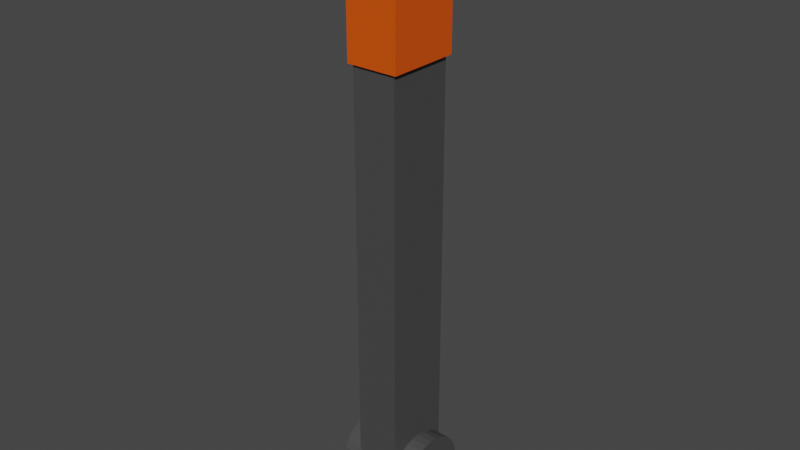 # Source: OrangeLeverWOB.blend  (saved by Blender 3.6.11; exported with 4.5.12 LTS)
import bpy
from mathutils import Matrix  # noqa: F401  (used for matrix-valued properties, if any)

bpy.ops.wm.read_factory_settings(use_empty=True)
scene = bpy.context.scene
scene.name = 'Scene'

# ---- collections
col_collection = bpy.data.collections.new('Collection'); scene.collection.children.link(col_collection)

# ---- materials (node trees are filled in below, after node groups)
mat_black = bpy.data.materials.new('Black')
mat_black.use_transparent_shadow = False
mat_white = bpy.data.materials.new('White')
mat_white.use_transparent_shadow = False
mat_red = bpy.data.materials.new('Red')
mat_red.use_transparent_shadow = False
mat_green = bpy.data.materials.new('Green')
mat_green.use_transparent_shadow = False
mat_blue = bpy.data.materials.new('Blue')
mat_blue.use_transparent_shadow = False
mat_yellow = bpy.data.materials.new('Yellow')
mat_yellow.use_transparent_shadow = False
mat_orange = bpy.data.materials.new('Orange')
mat_orange.use_transparent_shadow = False
mat_brown = bpy.data.materials.new('Brown')
mat_brown.use_transparent_shadow = False
mat_pink = bpy.data.materials.new('Pink')
mat_pink.use_transparent_shadow = False
mat_purple = bpy.data.materials.new('Purple')
mat_purple.use_transparent_shadow = False
mat_handle = bpy.data.materials.new('Handle')
mat_handle.use_transparent_shadow = False

# ---- material node trees
mat_black.use_nodes = True; mat_black.node_tree.nodes.clear()
_N = mat_black.node_tree.nodes; _L = mat_black.node_tree.links
n0 = _N.new('ShaderNodeBsdfPrincipled'); n0.name = 'Principled BSDF'; n0.location = (10, 300)
n0.distribution = 'GGX'
n0.subsurface_method = 'RANDOM_WALK_SKIN'
n0.inputs[0].default_value = (0.0, 0.0, 0.0, 1.0)
n0.inputs[3].default_value = 1.45
n0.inputs[27].default_value = (0.0, 0.0, 0.0, 1.0)
n0.inputs[28].default_value = 1.0
n1 = _N.new('ShaderNodeOutputMaterial'); n1.name = 'Material Output'; n1.location = (300, 300)
_L.new(n0.outputs[0], n1.inputs[0])
n1.is_active_output = True
mat_white.use_nodes = True; mat_white.node_tree.nodes.clear()
_N = mat_white.node_tree.nodes; _L = mat_white.node_tree.links
n0 = _N.new('ShaderNodeBsdfPrincipled'); n0.name = 'Principled BSDF'; n0.location = (10, 300)
n0.distribution = 'GGX'
n0.subsurface_method = 'RANDOM_WALK_SKIN'
n0.inputs[0].default_value = (1.0, 1.0, 1.0, 1.0)
n0.inputs[3].default_value = 1.45
n0.inputs[27].default_value = (0.0, 0.0, 0.0, 1.0)
n0.inputs[28].default_value = 1.0
n1 = _N.new('ShaderNodeOutputMaterial'); n1.name = 'Material Output'; n1.location = (300, 300)
_L.new(n0.outputs[0], n1.inputs[0])
n1.is_active_output = True
mat_red.use_nodes = True; mat_red.node_tree.nodes.clear()
_N = mat_red.node_tree.nodes; _L = mat_red.node_tree.links
n0 = _N.new('ShaderNodeBsdfPrincipled'); n0.name = 'Principled BSDF'; n0.location = (10, 300)
n0.distribution = 'GGX'
n0.subsurface_method = 'RANDOM_WALK_SKIN'
n0.inputs[0].default_value = (0.7991, 0.001214, 0.0, 1.0)
n0.inputs[3].default_value = 1.45
n0.inputs[27].default_value = (0.0, 0.0, 0.0, 1.0)
n0.inputs[28].default_value = 1.0
n1 = _N.new('ShaderNodeOutputMaterial'); n1.name = 'Material Output'; n1.location = (300, 300)
_L.new(n0.outputs[0], n1.inputs[0])
n1.is_active_output = True
mat_green.use_nodes = True; mat_green.node_tree.nodes.clear()
_N = mat_green.node_tree.nodes; _L = mat_green.node_tree.links
n0 = _N.new('ShaderNodeBsdfPrincipled'); n0.name = 'Principled BSDF'; n0.location = (10, 300)
n0.distribution = 'GGX'
n0.subsurface_method = 'RANDOM_WALK_SKIN'
n0.inputs[0].default_value = (0.02122, 0.7991, 0.0, 1.0)
n0.inputs[3].default_value = 1.45
n0.inputs[27].default_value = (0.0, 0.0, 0.0, 1.0)
n0.inputs[28].default_value = 1.0
n1 = _N.new('ShaderNodeOutputMaterial'); n1.name = 'Material Output'; n1.location = (300, 300)
_L.new(n0.outputs[0], n1.inputs[0])
n1.is_active_output = True
mat_blue.use_nodes = True; mat_blue.node_tree.nodes.clear()
_N = mat_blue.node_tree.nodes; _L = mat_blue.node_tree.links
n0 = _N.new('ShaderNodeBsdfPrincipled'); n0.name = 'Principled BSDF'; n0.location = (10, 300)
n0.distribution = 'GGX'
n0.subsurface_method = 'RANDOM_WALK_SKIN'
n0.inputs[0].default_value = (0.0, 0.003035, 0.7991, 1.0)
n0.inputs[3].default_value = 1.45
n0.inputs[27].default_value = (0.0, 0.0, 0.0, 1.0)
n0.inputs[28].default_value = 1.0
n1 = _N.new('ShaderNodeOutputMaterial'); n1.name = 'Material Output'; n1.location = (300, 300)
_L.new(n0.outputs[0], n1.inputs[0])
n1.is_active_output = True
mat_yellow.use_nodes = True; mat_yellow.node_tree.nodes.clear()
_N = mat_yellow.node_tree.nodes; _L = mat_yellow.node_tree.links
n0 = _N.new('ShaderNodeBsdfPrincipled'); n0.name = 'Principled BSDF'; n0.location = (10, 300)
n0.distribution = 'GGX'
n0.subsurface_method = 'RANDOM_WALK_SKIN'
n0.inputs[0].default_value = (0.7991, 0.4851, 0.0, 1.0)
n0.inputs[3].default_value = 1.45
n0.inputs[27].default_value = (0.0, 0.0, 0.0, 1.0)
n0.inputs[28].default_value = 1.0
n1 = _N.new('ShaderNodeOutputMaterial'); n1.name = 'Material Output'; n1.location = (300, 300)
_L.new(n0.outputs[0], n1.inputs[0])
n1.is_active_output = True
mat_orange.use_nodes = True; mat_orange.node_tree.nodes.clear()
_N = mat_orange.node_tree.nodes; _L = mat_orange.node_tree.links
n0 = _N.new('ShaderNodeBsdfPrincipled'); n0.name = 'Principled BSDF'; n0.location = (10, 300)
n0.distribution = 'GGX'
n0.subsurface_method = 'RANDOM_WALK_SKIN'
n0.inputs[0].default_value = (0.7991, 0.0865, 0.0, 1.0)
n0.inputs[3].default_value = 1.45
n0.inputs[27].default_value = (0.0, 0.0, 0.0, 1.0)
n0.inputs[28].default_value = 1.0
n1 = _N.new('ShaderNodeOutputMaterial'); n1.name = 'Material Output'; n1.location = (300, 300)
_L.new(n0.outputs[0], n1.inputs[0])
n1.is_active_output = True
mat_brown.use_nodes = True; mat_brown.node_tree.nodes.clear()
_N = mat_brown.node_tree.nodes; _L = mat_brown.node_tree.links
n0 = _N.new('ShaderNodeBsdfPrincipled'); n0.name = 'Principled BSDF'; n0.location = (10, 300)
n0.distribution = 'GGX'
n0.subsurface_method = 'RANDOM_WALK_SKIN'
n0.inputs[0].default_value = (0.08022, 0.008023, 0.0, 1.0)
n0.inputs[3].default_value = 1.45
n0.inputs[27].default_value = (0.0, 0.0, 0.0, 1.0)
n0.inputs[28].default_value = 1.0
n1 = _N.new('ShaderNodeOutputMaterial'); n1.name = 'Material Output'; n1.location = (300, 300)
_L.new(n0.outputs[0], n1.inputs[0])
n1.is_active_output = True
mat_pink.use_nodes = True; mat_pink.node_tree.nodes.clear()
_N = mat_pink.node_tree.nodes; _L = mat_pink.node_tree.links
n0 = _N.new('ShaderNodeBsdfPrincipled'); n0.name = 'Principled BSDF'; n0.location = (10, 300)
n0.distribution = 'GGX'
n0.subsurface_method = 'RANDOM_WALK_SKIN'
n0.inputs[0].default_value = (0.7991, 0.0, 0.3813, 1.0)
n0.inputs[3].default_value = 1.45
n0.inputs[27].default_value = (0.0, 0.0, 0.0, 1.0)
n0.inputs[28].default_value = 1.0
n1 = _N.new('ShaderNodeOutputMaterial'); n1.name = 'Material Output'; n1.location = (300, 300)
_L.new(n0.outputs[0], n1.inputs[0])
n1.is_active_output = True
mat_purple.use_nodes = True; mat_purple.node_tree.nodes.clear()
_N = mat_purple.node_tree.nodes; _L = mat_purple.node_tree.links
n0 = _N.new('ShaderNodeBsdfPrincipled'); n0.name = 'Principled BSDF'; n0.location = (10, 300)
n0.distribution = 'GGX'
n0.subsurface_method = 'RANDOM_WALK_SKIN'
n0.inputs[0].default_value = (0.2195, 0.0, 0.7991, 1.0)
n0.inputs[3].default_value = 1.45
n0.inputs[27].default_value = (0.0, 0.0, 0.0, 1.0)
n0.inputs[28].default_value = 1.0
n1 = _N.new('ShaderNodeOutputMaterial'); n1.name = 'Material Output'; n1.location = (300, 300)
_L.new(n0.outputs[0], n1.inputs[0])
n1.is_active_output = True
mat_handle.use_nodes = True; mat_handle.node_tree.nodes.clear()
_N = mat_handle.node_tree.nodes; _L = mat_handle.node_tree.links
n0 = _N.new('ShaderNodeBsdfPrincipled'); n0.name = 'Principled BSDF'; n0.location = (10, 300)
n0.distribution = 'GGX'
n0.subsurface_method = 'RANDOM_WALK_SKIN'
n0.inputs[0].default_value = (0.06372, 0.06372, 0.06372, 1.0)
n0.inputs[3].default_value = 1.45
n0.inputs[27].default_value = (0.0, 0.0, 0.0, 1.0)
n0.inputs[28].default_value = 1.0
n1 = _N.new('ShaderNodeOutputMaterial'); n1.name = 'Material Output'; n1.location = (300, 300)
_L.new(n0.outputs[0], n1.inputs[0])
n1.is_active_output = True

# ---- world
world_world = bpy.data.worlds.new('World'); scene.world = world_world
world_world.use_nodes = True; world_world.node_tree.nodes.clear()
_N = world_world.node_tree.nodes; _L = world_world.node_tree.links
n0 = _N.new('ShaderNodeOutputWorld'); n0.name = 'World Output'; n0.location = (300, 300)
n1 = _N.new('ShaderNodeBackground'); n1.name = 'Background'; n1.location = (10, 300)
n1.inputs[0].default_value = (0.05088, 0.05088, 0.05088, 1.0)
_L.new(n1.outputs[0], n0.inputs[0])
n0.is_active_output = True
world_world.color = (0.05088, 0.05088, 0.05088)
world_world.use_sun_shadow = False
world_world.sun_shadow_jitter_overblur = 0.0

# ---- meshes
me_cube_003 = bpy.data.meshes.new('Cube.003')
me_cube_003.from_pydata([(-1.0, -1.0, 1.0), (-1.0, 1.0, 1.0), (1.0, -1.0, 1.0), (1.0, 1.0, 1.0), (-0.782, -0.782, -1.0), (-1.0, -1.0, -0.782), (-0.782, 0.782, -1.0), (-1.0, 1.0, -0.782), (0.782, -0.782, -1.0), (1.0, -1.0, -0.782), (0.782, 0.782, -1.0), (1.0, 1.0, -0.782), (0.8573, 0.9237, 6.648), (0.8573, 0.9237, -0.6782), (0.8573, -0.9237, 6.648), (0.8573, -0.9237, -0.6782), (-0.8573, 0.9237, 6.648), (-0.8573, 0.9237, -0.6782), (-0.8573, -0.9237, 6.648), (-0.8573, -0.9237, -0.6782), (1.529, -1.036e-07, 6.179), (-1.529, -1.036e-07, 6.179), (1.529, -0.2102, 6.189), (-1.529, -0.2102, 6.189), (1.529, -0.4123, 6.22), (-1.529, -0.4123, 6.22), (1.529, -0.5985, 6.27), (-1.529, -0.5985, 6.27), (1.529, -0.7618, 6.337), (-1.529, -0.7618, 6.337), (1.529, -0.8958, 6.419), (-1.529, -0.8958, 6.419), (1.529, -0.9953, 6.513), (-1.529, -0.9953, 6.513), (1.529, -1.057, 6.615), (-1.529, -1.057, 6.615), (1.529, -1.077, 6.72), (-1.529, -1.077, 6.72), (1.529, -1.057, 6.826), (-1.529, -1.057, 6.826), (1.529, -0.9953, 6.927), (-1.529, -0.9953, 6.927), (1.529, -0.8958, 7.021), (-1.529, -0.8958, 7.021), (1.529, -0.7618, 7.103), (-1.529, -0.7618, 7.103), (1.529, -0.5985, 7.17), (-1.529, -0.5985, 7.17), (1.529, -0.4123, 7.22), (-1.529, -0.4123, 7.22), (1.529, -0.2102, 7.251), (-1.529, -0.2102, 7.251), (1.529, -2.201e-07, 7.262), (-1.529, -2.201e-07, 7.262), (1.529, 0.2102, 7.251), (-1.529, 0.2102, 7.251), (1.529, 0.4123, 7.22), (-1.529, 0.4123, 7.22), (1.529, 0.5985, 7.17), (-1.529, 0.5985, 7.17), (1.529, 0.7618, 7.103), (-1.529, 0.7618, 7.103), (1.529, 0.8958, 7.021), (-1.529, 0.8958, 7.021), (1.529, 0.9953, 6.927), (-1.529, 0.9953, 6.927), (1.529, 1.057, 6.826), (-1.529, 1.057, 6.826), (1.529, 1.077, 6.72), (-1.529, 1.077, 6.72), (1.529, 1.057, 6.615), (-1.529, 1.057, 6.615), (1.529, 0.9953, 6.513), (-1.529, 0.9953, 6.513), (1.529, 0.8958, 6.419), (-1.529, 0.8958, 6.419), (1.529, 0.7618, 6.337), (-1.529, 0.7618, 6.337), (1.529, 0.5985, 6.27), (-1.529, 0.5985, 6.27), (1.529, 0.4123, 6.22), (-1.529, 0.4123, 6.22), (1.529, 0.2102, 6.189), (-1.529, 0.2102, 6.189)], [], [(9, 2, 0, 5), (11, 3, 2, 9), (7, 1, 3, 11), (5, 0, 1, 7), (3, 1, 0, 2), (6, 4, 5, 7), (10, 6, 7, 11), (8, 10, 11, 9), (4, 8, 9, 5), (6, 10, 8, 4), (12, 13, 15, 14), (14, 15, 19, 18), (18, 19, 17, 16), (16, 17, 13, 12), (14, 18, 16, 12), (19, 15, 13, 17), (20, 21, 23, 22), (22, 23, 25, 24), (24, 25, 27, 26), (26, 27, 29, 28), (28, 29, 31, 30), (30, 31, 33, 32), (32, 33, 35, 34), (34, 35, 37, 36), (36, 37, 39, 38), (38, 39, 41, 40), (40, 41, 43, 42), (42, 43, 45, 44), (44, 45, 47, 46), (46, 47, 49, 48), (48, 49, 51, 50), (50, 51, 53, 52), (52, 53, 55, 54), (54, 55, 57, 56), (56, 57, 59, 58), (58, 59, 61, 60), (60, 61, 63, 62), (62, 63, 65, 64), (64, 65, 67, 66), (66, 67, 69, 68), (68, 69, 71, 70), (70, 71, 73, 72), (72, 73, 75, 74), (74, 75, 77, 76), (76, 77, 79, 78), (78, 79, 81, 80), (23, 21, 83, 81, 79, 77, 75, 73, 71, 69, 67, 65, 63, 61, 59, 57, 55, 53, 51, 49, 47, 45, 43, 41, 39, 37, 35, 33, 31, 29, 27, 25), (80, 81, 83, 82), (82, 83, 21, 20), (20, 22, 24, 26, 28, 30, 32, 34, 36, 38, 40, 42, 44, 46, 48, 50, 52, 54, 56, 58, 60, 62, 64, 66, 68, 70, 72, 74, 76, 78, 80, 82)])
me_cube_003.polygons.foreach_set('material_index', [6, 6, 6, 6, 6, 6, 6, 6, 6, 6, 10, 10, 10, 10, 10, 10, 10, 10, 10, 10, 10, 10, 10, 10, 10, 10, 10, 10, 10, 10, 10, 10, 10, 10, 10, 10, 10, 10, 10, 10, 10, 10, 10, 10, 10, 10, 10, 10, 10, 10])
_uv = me_cube_003.uv_layers.new(name='UVMap')
_uv.uv.foreach_set('vector', [0.4023, 0.75, 0.625, 0.75, 0.625, 1.0, 0.4023, 1.0, 0.4023, 0.5, 0.625, 0.5, 0.625, 0.75, 0.4023, 0.75, 0.4023, 0.25, 0.625, 0.25, 0.625, 0.5, 0.4023, 0.5, 0.4023, 0.0, 0.625, 0.0, 0.625, 0.25, 0.4023, 0.25, 0.625, 0.5, 0.875, 0.5, 0.875, 0.75, 0.625, 0.75, 0.1523, 0.5273, 0.1523, 0.7227, 0.125, 0.75, 0.125, 0.5, 0.3477, 0.5273, 0.1523, 0.5273, 0.125, 0.5, 0.375, 0.5, 0.3477, 0.7227, 0.3477, 0.5273, 0.4023, 0.5, 0.4023, 0.75, 0.1523, 0.7227, 0.3477, 0.7227, 0.375, 0.75, 0.125, 0.75, 0.1523, 0.5273, 0.3477, 0.5273, 0.3477, 0.7227, 0.1523, 0.7227, 0.375, 0.0, 0.625, 0.0, 0.625, 0.25, 0.375, 0.25, 0.375, 0.25, 0.625, 0.25, 0.625, 0.5, 0.375, 0.5, 0.375, 0.5, 0.625, 0.5, 0.625, 0.75, 0.375, 0.75, 0.375, 0.75, 0.625, 0.75, 0.625, 1.0, 0.375, 1.0, 0.125, 0.5, 0.375, 0.5, 0.375, 0.75, 0.125, 0.75, 0.625, 0.5, 0.875, 0.5, 0.875, 0.75, 0.625, 0.75, 1.0, 0.5, 1.0, 1.0, 0.9688, 1.0, 0.9688, 0.5, 0.9688, 0.5, 0.9688, 1.0, 0.9375, 1.0, 0.9375, 0.5, 0.9375, 0.5, 0.9375, 1.0, 0.9062, 1.0, 0.9062, 0.5, 0.9062, 0.5, 0.9062, 1.0, 0.875, 1.0, 0.875, 0.5, 0.875, 0.5, 0.875, 1.0, 0.8438, 1.0, 0.8438, 0.5, 0.8438, 0.5, 0.8438, 1.0, 0.8125, 1.0, 0.8125, 0.5, 0.8125, 0.5, 0.8125, 1.0, 0.7812, 1.0, 0.7812, 0.5, 0.7812, 0.5, 0.7812, 1.0, 0.75, 1.0, 0.75, 0.5, 0.75, 0.5, 0.75, 1.0, 0.7188, 1.0, 0.7188, 0.5, 0.7188, 0.5, 0.7188, 1.0, 0.6875, 1.0, 0.6875, 0.5, 0.6875, 0.5, 0.6875, 1.0, 0.6562, 1.0, 0.6562, 0.5, 0.6562, 0.5, 0.6562, 1.0, 0.625, 1.0, 0.625, 0.5, 0.625, 0.5, 0.625, 1.0, 0.5938, 1.0, 0.5938, 0.5, 0.5938, 0.5, 0.5938, 1.0, 0.5625, 1.0, 0.5625, 0.5, 0.5625, 0.5, 0.5625, 1.0, 0.5312, 1.0, 0.5312, 0.5, 0.5312, 0.5, 0.5312, 1.0, 0.5, 1.0, 0.5, 0.5, 0.5, 0.5, 0.5, 1.0, 0.4688, 1.0, 0.4688, 0.5, 0.4688, 0.5, 0.4688, 1.0, 0.4375, 1.0, 0.4375, 0.5, 0.4375, 0.5, 0.4375, 1.0, 0.4062, 1.0, 0.4062, 0.5, 0.4062, 0.5, 0.4062, 1.0, 0.375, 1.0, 0.375, 0.5, 0.375, 0.5, 0.375, 1.0, 0.3438, 1.0, 0.3438, 0.5, 0.3438, 0.5, 0.3438, 1.0, 0.3125, 1.0, 0.3125, 0.5, 0.3125, 0.5, 0.3125, 1.0, 0.2812, 1.0, 0.2812, 0.5, 0.2812, 0.5, 0.2812, 1.0, 0.25, 1.0, 0.25, 0.5, 0.25, 0.5, 0.25, 1.0, 0.2188, 1.0, 0.2188, 0.5, 0.2188, 0.5, 0.2188, 1.0, 0.1875, 1.0, 0.1875, 0.5, 0.1875, 0.5, 0.1875, 1.0, 0.1562, 1.0, 0.1562, 0.5, 0.1562, 0.5, 0.1562, 1.0, 0.125, 1.0, 0.125, 0.5, 0.125, 0.5, 0.125, 1.0, 0.09375, 1.0, 0.09375, 0.5, 0.09375, 0.5, 0.09375, 1.0, 0.0625, 1.0, 0.0625, 0.5, 0.2968, 0.4854, 0.25, 0.49, 0.2032, 0.4854, 0.1582, 0.4717, 0.1167, 0.4496, 0.08029, 0.4197, 0.05045, 0.3833, 0.02827, 0.3418, 0.01461, 0.2968, 0.01, 0.25, 0.01461, 0.2032, 0.02827, 0.1582, 0.05045, 0.1167, 0.08029, 0.08029, 0.1167, 0.05045, 0.1582, 0.02827, 0.2032, 0.01461, 0.25, 0.01, 0.2968, 0.01461, 0.3418, 0.02827, 0.3833, 0.05045, 0.4197, 0.08029, 0.4496, 0.1167, 0.4717, 0.1582, 0.4854, 0.2032, 0.49, 0.25, 0.4854, 0.2968, 0.4717, 0.3418, 0.4496, 0.3833, 0.4197, 0.4197, 0.3833, 0.4496, 0.3418, 0.4717, 0.0625, 0.5, 0.0625, 1.0, 0.03125, 1.0, 0.03125, 0.5, 0.03125, 0.5, 0.03125, 1.0, 0.0, 1.0, 0.0, 0.5, 0.75, 0.49, 0.7968, 0.4854, 0.8418, 0.4717, 0.8833, 0.4496, 0.9197, 0.4197, 0.9496, 0.3833, 0.9717, 0.3418, 0.9854, 0.2968, 0.99, 0.25, 0.9854, 0.2032, 0.9717, 0.1582, 0.9496, 0.1167, 0.9197, 0.08029, 0.8833, 0.05045, 0.8418, 0.02827, 0.7968, 0.01461, 0.75, 0.01, 0.7032, 0.01461, 0.6582, 0.02827, 0.6167, 0.05045, 0.5803, 0.08029, 0.5504, 0.1167, 0.5283, 0.1582, 0.5146, 0.2032, 0.51, 0.25, 0.5146, 0.2968, 0.5283, 0.3418, 0.5504, 0.3833, 0.5803, 0.4197, 0.6167, 0.4496, 0.6582, 0.4717, 0.7032, 0.4854])
me_cube_003.materials.append(mat_black)
me_cube_003.materials.append(mat_white)
me_cube_003.materials.append(mat_red)
me_cube_003.materials.append(mat_green)
me_cube_003.materials.append(mat_blue)
me_cube_003.materials.append(mat_yellow)
me_cube_003.materials.append(mat_orange)
me_cube_003.materials.append(mat_brown)
me_cube_003.materials.append(mat_pink)
me_cube_003.materials.append(mat_purple)
me_cube_003.materials.append(mat_handle)
me_cube_003.update()

# ---- objects
ob_top = bpy.data.objects.new('Top', me_cube_003)

# ---- transforms, parenting, visibility, modifiers, constraints
ob_top.location = (0.0, 0.0, 0.8646)
ob_top.scale = (-0.04555, -0.06466, -0.1287)

# ---- collection membership
col_collection.objects.link(ob_top)

# ---- scene / render settings (as saved in the file)
scene.frame_start = 1; scene.frame_end = 250; scene.frame_set(1)
scene.render.engine = 'BLENDER_EEVEE_NEXT'
scene.cycles.sampling_pattern = 'TABULATED_SOBOL'
scene.view_settings.view_transform = 'Filmic'
bpy.context.view_layer.update()

# ---- added for rendering (the .blend has no active camera and no usable light): camera, sun
cam_auto = bpy.data.cameras.new('AutoCamera')
cam_auto.lens = 50.0
cam_auto.sensor_width = 36.0
cam_auto.clip_end = 1000.0
ob_auto_camera = bpy.data.objects.new('AutoCamera', cam_auto)
scene.collection.objects.link(ob_auto_camera)
ob_auto_camera.location = (1.0002, -1.20024, 1.26196)
ob_auto_camera.rotation_euler = (1.09748, -7.21219e-08, 0.694738)
scene.camera = ob_auto_camera
light_auto_sun = bpy.data.lights.new('AutoSun', 'SUN')
light_auto_sun.energy = 3.0
light_auto_sun.angle = 0.0523599
ob_auto_sun = bpy.data.objects.new('AutoSun', light_auto_sun)
scene.collection.objects.link(ob_auto_sun)
ob_auto_sun.rotation_euler = (0.872665, 0.174533, 0.523599)
bpy.context.view_layer.update()
